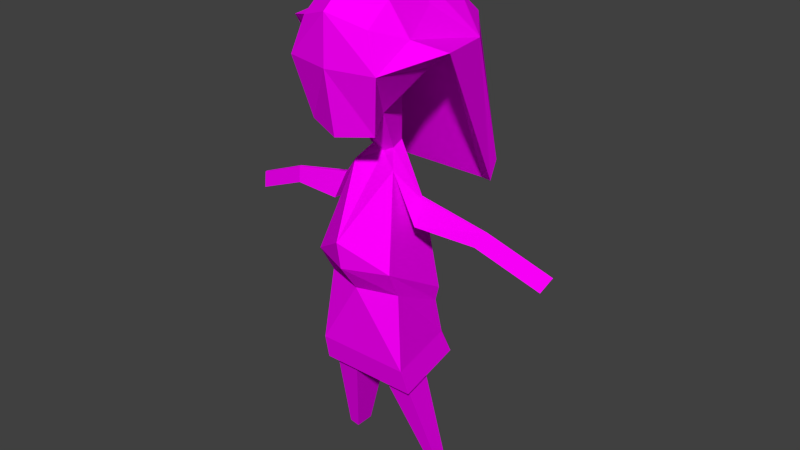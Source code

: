 # Source: reyhan.blend  (saved by Blender 2.77.0; exported with 4.5.12 LTS)
import bpy
from mathutils import Matrix  # noqa: F401  (used for matrix-valued properties, if any)

bpy.ops.wm.read_factory_settings(use_empty=True)
scene = bpy.context.scene
scene.name = 'Scene'

# ---- collections
col_collection_1 = bpy.data.collections.new('Collection 1'); scene.collection.children.link(col_collection_1)

# ---- images (referenced by path relative to the original .blend; pixels are not part of the script)
import os
ASSET_DIR = os.environ.get("B2B_ASSET_DIR", "")  # directory of the original .blend (textures are referenced by path, not embedded)
HERE = os.path.dirname(os.path.abspath(__file__))  # packed textures are extracted next to this script under _unpacked/

def load_image(name, relpath, width, height, colorspace="sRGB"):
    """Load a texture the original file referenced (path relative to the .blend, or extracted next to this script)."""
    p = next((c for c in (os.path.join(HERE, relpath), os.path.join(ASSET_DIR, relpath)) if relpath and os.path.exists(c)), "")
    if p:
        img = bpy.data.images.load(p, check_existing=True)
        img.name = name
    else:  # same state as the original file: an image datablock whose file is absent (Cycles renders it pink)
        img = bpy.data.images.new(name, width, height)
        img.source = "FILE"
        img.filepath = "//" + (relpath or name)
    img.colorspace_settings.name = colorspace
    return img
img_colorpalette_jpg = load_image('colorPalette.jpg', 'colorPalette.jpg', 1024, 1024, 'sRGB')

# ---- materials (node trees are filled in below, after node groups)
mat_material = bpy.data.materials.new('Material')
mat_material.alpha_threshold = 0.0
mat_material.roughness = 0.5
mat_material.line_color = (0.0, 0.0, 0.0, 1.0)

# ---- material node trees
mat_material.use_nodes = True; mat_material.node_tree.nodes.clear()
_N = mat_material.node_tree.nodes; _L = mat_material.node_tree.links
n0 = _N.new('ShaderNodeOutputMaterial'); n0.name = 'Material Output'; n0.location = (300, 300)
n1 = _N.new('ShaderNodeBsdfDiffuse'); n1.name = 'Diffuse BSDF'; n1.location = (10, 300)
n2 = _N.new('ShaderNodeTexCoord'); n2.name = 'Texture Coordinate'; n2.location = (120, 149)
n3 = _N.new('ShaderNodeTexImage'); n3.name = 'Image Texture'; n3.location = (367, 136)
n3.width = 140
n3.image = img_colorpalette_jpg
_L.new(n1.outputs[0], n0.inputs[0])
_L.new(n2.outputs[2], n3.inputs[0])
_L.new(n3.outputs[0], n1.inputs[0])
n0.is_active_output = True

# ---- world
world_world = bpy.data.worlds.new('World'); scene.world = world_world
world_world.color = (0.05088, 0.05088, 0.05088)
world_world.use_sun_shadow = False
world_world.sun_shadow_jitter_overblur = 0.0
world_world.cycles.sampling_method = 'NONE'
world_world.cycles.sample_map_resolution = 256

# ---- meshes
me_cube = bpy.data.meshes.new('Cube')
me_cube.from_pydata([(0.4031, -0.2835, 1.402), (0.1961, 0.2057, 0.9994), (0.2995, 0.4804, 1.702), (0.2995, 0.4192, 0.9036), (0.2887, -0.8004, 1.557), (0.1457, -0.067, 1.05), (0.02928, -0.5699, 1.526), (0.4031, 0.5228, 1.402), (0.541, 0.1197, 1.402), (0.07143, -0.1552, 0.6519), (0.09614, -0.0215, 0.6272), (0.2249, -0.2903, -0.04854), (0.1902, 0.09276, 0.5008), (0.2876, -0.4202, -1.131), (0.4111, 0.2689, -1.131), (0.3729, -0.02975, 0.3061), (0.3761, -0.001859, 0.2995), (0.3798, -0.05793, 0.1084), (0.4078, 0.1028, 0.09874), (0.9543, -0.07304, 0.1659), (0.9537, -0.05648, 0.1616), (0.8904, -0.08977, 0.06733), (0.9008, 0.005669, 0.05306), (1.483, -0.1717, -0.07163), (1.482, -0.1552, -0.0759), (1.419, -0.1885, -0.1702), (1.429, -0.09303, -0.1844), (0.319, -0.1487, -1.327), (0.3761, 0.1648, -1.317), (0.1538, -0.2572, -1.355), (0.1538, 0.1648, -1.355), (0.4806, -0.2506, -2.272), (0.5039, -0.1228, -2.268), (0.4132, -0.2948, -2.284), (0.4132, -0.1228, -2.284), (0.3237, -0.3255, -0.6466), (0.3592, 0.3411, -0.2372), (-0.4031, -0.2835, 1.402), (-0.1961, 0.2057, 0.9994), (0.2145, -0.7036, 1.624), (9.128e-08, -0.1613, 0.9994), (-0.2995, 0.4804, 1.702), (-0.2995, 0.4192, 0.9036), (0.3426, -0.134, 1.761), (-0.1457, -0.067, 1.05), (9.128e-08, 0.5228, 0.8597), (6.929e-08, 0.5965, 1.806), (0.2887, -0.5723, 1.747), (-0.4031, 0.5228, 1.402), (9.128e-08, 0.6113, 1.402), (-0.541, 0.1197, 1.402), (9.128e-08, -0.2835, 1.402), (9.128e-08, 0.2057, 0.8988), (0.2145, -0.2029, 1.93), (-0.07143, -0.1552, 0.6519), (-0.09614, -0.0215, 0.6272), (9.128e-08, -0.2015, 0.6272), (9.128e-08, -0.0215, 0.5778), (-0.2249, -0.2903, -0.04854), (-0.1902, 0.09276, 0.5008), (9.128e-08, -0.5568, -0.1071), (7.137e-08, 0.5338, 0.003537), (-0.2876, -0.4202, -1.131), (-0.4111, 0.2689, -1.131), (8.565e-08, -0.6514, -1.131), (8.254e-08, 0.2689, -1.131), (-0.3729, -0.02975, 0.3061), (-0.3761, -0.001859, 0.2995), (-0.3798, -0.05793, 0.1084), (-0.4078, 0.1028, 0.09874), (-0.9543, -0.07304, 0.1659), (-0.9537, -0.05648, 0.1616), (-0.8904, -0.08977, 0.06733), (-0.9008, 0.005669, 0.05306), (-1.483, -0.1717, -0.07163), (-1.482, -0.1552, -0.0759), (-1.419, -0.1885, -0.1702), (-1.429, -0.09303, -0.1844), (-0.319, -0.1487, -1.327), (-0.3761, 0.1648, -1.317), (-0.1538, -0.2572, -1.355), (-0.1538, 0.1648, -1.355), (-0.4806, -0.2506, -2.272), (-0.5039, -0.1228, -2.268), (-0.4132, -0.2948, -2.284), (-0.4132, -0.1228, -2.284), (-0.3237, -0.3255, -0.6466), (-0.3592, 0.3411, -0.2372), (7.137e-08, 0.4939, -0.2372), (9.128e-08, -0.5587, -0.6466), (0.2995, 0.2616, 1.87), (-0.4031, -0.7645, 0.2098), (0.4784, 0.2509, 1.619), (0.6458, -0.6158, 0.2847), (0.4031, -0.7645, 0.2098), (0.4031, -0.2902, 1.46), (1.055e-07, 0.3564, 1.993), (0.7677, 0.1059, 1.535), (9.229e-08, -0.2902, 1.46), (8.1e-08, -1.044, 1.033), (-0.2995, 0.2616, 1.87), (0.2887, -0.9983, 0.3061), (-0.4784, 0.2509, 1.619), (0.2145, -0.9466, 0.9942), (-0.4031, -0.2902, 1.46), (-0.7113, 0.1059, 1.535), (1.678e-07, -0.1561, 2.031), (0.6141, -0.4576, 1.482), (1.737e-07, -0.4326, 1.759), (-0.2145, -0.2029, 1.93), (-0.2887, -0.5723, 1.747), (-0.3426, -0.134, 1.761), (-0.2145, -0.7036, 1.624), (-0.2887, -0.8004, 1.557), (-0.5577, -0.4576, 1.482), (-0.2887, -0.9983, 0.3061), (1.584e-08, -0.7645, 0.2098), (-0.5893, -0.6158, 0.2847), (-0.5577, -0.7333, 0.4208), (0.6141, -0.7333, 0.4208), (6.751e-08, -0.9983, 0.3061), (-0.2145, -0.9466, 0.9942), (0.2909, -0.3265, -0.7773), (8.773e-08, 0.3258, -0.4784), (9.128e-08, -0.5406, -0.7773), (0.3402, 0.2142, -0.4784), (-0.2909, -0.3265, -0.7773), (-0.3402, 0.2142, -0.4784), (0.296, -0.5173, -1.364), (0.4269, 0.2126, -1.364), (-0.3132, -0.5173, -1.364), (-0.4441, 0.2126, -1.364), (-0.008607, -0.7623, -1.364), (-0.008607, 0.2126, -1.364), (0.3927, -0.003434, 0.2956), (0.3791, 0.008174, 0.2803)], [], [(0, 51, 40, 5), (48, 50, 105, 102), (7, 2, 90, 92), (0, 8, 97, 95), (46, 2, 7, 49), (7, 8, 1, 3), (52, 45, 3, 1), (8, 0, 5, 1), (49, 7, 3, 45), (2, 46, 96, 90), (37, 51, 98, 104), (57, 10, 12, 61), (9, 56, 60, 11), (5, 40, 56, 9), (1, 5, 9, 10), (52, 1, 10, 57), (125, 122, 13, 14), (11, 12, 18, 17), (64, 65, 30, 29), (122, 124, 64, 13), (123, 125, 14, 65), (18, 135, 134, 20, 22), (9, 11, 17, 15), (10, 9, 15, 16), (12, 135, 18), (21, 22, 26, 25), (17, 18, 22, 21), (15, 17, 21, 19), (16, 15, 19, 20, 134), (24, 23, 25, 26), (19, 21, 25, 23), (20, 19, 23, 24), (22, 20, 24, 26), (29, 30, 34, 33), (65, 14, 28, 30), (14, 13, 27, 28), (13, 64, 29, 27), (33, 34, 32, 31), (27, 29, 33, 31), (30, 28, 32, 34), (28, 27, 31, 32), (11, 60, 89, 35), (12, 11, 35, 36), (37, 44, 40, 51), (51, 0, 95, 98), (41, 48, 102, 100), (8, 7, 92, 97), (46, 49, 48, 41), (48, 42, 38, 50), (52, 38, 42, 45), (50, 38, 44, 37), (49, 45, 42, 48), (50, 37, 104, 105), (46, 41, 100, 96), (57, 61, 59, 55), (54, 58, 60, 56), (44, 54, 56, 40), (38, 55, 54, 44), (52, 57, 55, 38), (127, 63, 62, 126), (58, 68, 69, 59), (64, 80, 81, 65), (126, 62, 64, 124), (123, 65, 63, 127), (69, 73, 71, 67), (54, 66, 68, 58), (55, 67, 66, 54), (59, 69, 67), (72, 76, 77, 73), (68, 72, 73, 69), (66, 70, 72, 68), (67, 71, 70, 66), (75, 77, 76, 74), (70, 74, 76, 72), (71, 75, 74, 70), (73, 77, 75, 71), (80, 84, 85, 81), (65, 81, 79, 63), (63, 79, 78, 62), (62, 78, 80, 64), (84, 82, 83, 85), (78, 82, 84, 80), (81, 85, 83, 79), (79, 83, 82, 78), (58, 86, 89, 60), (59, 87, 86, 58), (95, 97, 93, 94), (113, 114, 118, 115), (100, 102, 111, 109), (4, 39, 103, 101), (96, 100, 109, 106), (92, 90, 53, 43), (102, 105, 114, 111), (90, 96, 106, 53), (97, 92, 43, 107), (107, 4, 101, 119), (97, 107, 119, 93), (53, 47, 107, 43), (47, 39, 4, 107), (39, 47, 108, 6), (47, 53, 106, 108), (98, 95, 94, 116), (109, 111, 114, 110), (110, 114, 113, 112), (112, 6, 108, 110), (110, 108, 106, 109), (91, 116, 120, 115), (117, 91, 115, 118), (94, 93, 119, 101), (116, 94, 101, 120), (103, 99, 120, 101), (121, 115, 120, 99), (105, 104, 91, 117), (6, 112, 121, 99), (39, 6, 99, 103), (104, 98, 116, 91), (114, 105, 117, 118), (112, 113, 115, 121), (61, 88, 87, 59), (36, 88, 61, 12), (88, 123, 127, 87), (86, 126, 124, 89), (87, 127, 126, 86), (88, 36, 125, 123), (35, 89, 124, 122), (36, 35, 122, 125), (64, 13, 128, 132), (62, 64, 132, 130), (14, 65, 133, 129), (13, 14, 129, 128), (65, 63, 131, 133), (63, 62, 130, 131), (135, 12, 10, 16), (134, 135, 16), (67, 55, 59)])
_uv = me_cube.uv_layers.new(name='UVMap')
_uv.uv.foreach_set('vector', [0.9831, 0.3348, 0.9837, 0.3348, 0.9837, 0.3356, 0.9835, 0.3354, 0.9857, 0.3327, 0.9852, 0.3326, 0.9852, 0.3322, 0.9853, 0.3322, 0.9857, 0.3305, 0.9854, 0.3306, 0.9851, 0.3304, 0.9854, 0.33, 0.9885, 0.3303, 0.9891, 0.3303, 0.9891, 0.3307, 0.9885, 0.3304, 0.772, 0.8921, 0.7719, 0.8919, 0.7718, 0.8917, 0.772, 0.8917, 0.7733, 0.883, 0.773, 0.8832, 0.7729, 0.8825, 0.7731, 0.8824, 0.7724, 0.8921, 0.7726, 0.8921, 0.7726, 0.8924, 0.7724, 0.8923, 0.7674, 0.8832, 0.767, 0.8832, 0.7672, 0.8826, 0.7674, 0.8825, 0.772, 0.8917, 0.7718, 0.8917, 0.7719, 0.8912, 0.772, 0.8912, 0.9854, 0.3306, 0.9852, 0.3313, 0.9849, 0.331, 0.9851, 0.3304, 0.9842, 0.3348, 0.9837, 0.3348, 0.9837, 0.3347, 0.9842, 0.3347, 0.7704, 0.8968, 0.7705, 0.8969, 0.7703, 0.8975, 0.7702, 0.8973, 0.7678, 0.8926, 0.7679, 0.8927, 0.7679, 0.8947, 0.7674, 0.8946, 0.7706, 0.8943, 0.7706, 0.8944, 0.7706, 0.8947, 0.7706, 0.8947, 0.7728, 0.8918, 0.7727, 0.8918, 0.7726, 0.8915, 0.7755, 0.8915, 0.7728, 0.8939, 0.7729, 0.8939, 0.7727, 0.8941, 0.7727, 0.8941, 0.6619, 0.5511, 0.6626, 0.5511, 0.6626, 0.5517, 0.6619, 0.5516, 0.6626, 0.5497, 0.6619, 0.5497, 0.6621, 0.549, 0.6623, 0.5491, 0.6619, 0.5593, 0.661, 0.5592, 0.661, 0.5586, 0.6616, 0.5587, 0.6626, 0.5511, 0.6629, 0.5514, 0.6628, 0.5519, 0.6626, 0.5517, 0.6662, 0.5562, 0.6665, 0.5567, 0.6663, 0.5571, 0.666, 0.5567, 0.7688, 0.8928, 0.7688, 0.8927, 0.7688, 0.8927, 0.769, 0.8931, 0.7689, 0.8932, 0.7681, 0.8855, 0.7681, 0.887, 0.7678, 0.8863, 0.7678, 0.8859, 0.7693, 0.8964, 0.7693, 0.8964, 0.7693, 0.8961, 0.7694, 0.8961, 0.6671, 0.5557, 0.6675, 0.555, 0.6674, 0.5553, 0.7662, 0.8902, 0.7662, 0.8902, 0.7662, 0.8898, 0.7662, 0.8898, 0.7662, 0.8907, 0.7661, 0.8907, 0.7662, 0.8902, 0.7662, 0.8902, 0.7665, 0.8907, 0.7664, 0.8906, 0.7664, 0.8902, 0.7665, 0.8902, 0.7677, 0.8915, 0.7677, 0.8915, 0.7676, 0.891, 0.7676, 0.891, 0.7677, 0.8915, 0.6664, 0.549, 0.6664, 0.549, 0.6663, 0.5488, 0.6665, 0.5488, 0.7665, 0.8902, 0.7664, 0.8902, 0.7664, 0.8897, 0.7664, 0.8897, 0.7676, 0.891, 0.7676, 0.891, 0.7676, 0.8905, 0.7676, 0.8905, 0.7689, 0.8932, 0.769, 0.8931, 0.7691, 0.8936, 0.7691, 0.8937, 0.7703, 0.896, 0.7701, 0.896, 0.7703, 0.8952, 0.7704, 0.8952, 0.7721, 0.8952, 0.7722, 0.8954, 0.7722, 0.8956, 0.7721, 0.8954, 0.6619, 0.5516, 0.6626, 0.5517, 0.6623, 0.5519, 0.6619, 0.5519, 0.6626, 0.5517, 0.6628, 0.5519, 0.6624, 0.5521, 0.6623, 0.5519, 0.7723, 0.8924, 0.7723, 0.8922, 0.7723, 0.8922, 0.7723, 0.8924, 0.7701, 0.8952, 0.77, 0.8952, 0.77, 0.8943, 0.77, 0.8943, 0.7721, 0.8954, 0.7722, 0.8956, 0.7719, 0.8963, 0.7718, 0.8962, 0.7704, 0.8932, 0.7706, 0.8933, 0.7706, 0.894, 0.7705, 0.894, 0.6619, 0.5573, 0.6624, 0.5574, 0.6624, 0.5583, 0.662, 0.5582, 0.6619, 0.5497, 0.6626, 0.5497, 0.6626, 0.5506, 0.6619, 0.5505, 0.9842, 0.3348, 0.9839, 0.3354, 0.9837, 0.3356, 0.9837, 0.3348, 0.9837, 0.3348, 0.9831, 0.3348, 0.9831, 0.3346, 0.9837, 0.3347, 0.9856, 0.3321, 0.9857, 0.3327, 0.9853, 0.3322, 0.9853, 0.3317, 0.9891, 0.3303, 0.9896, 0.33, 0.9893, 0.3306, 0.9891, 0.3307, 0.772, 0.8921, 0.772, 0.8917, 0.7722, 0.8917, 0.7722, 0.892, 0.7708, 0.8847, 0.7707, 0.8854, 0.7705, 0.8853, 0.7704, 0.8846, 0.7724, 0.8921, 0.7724, 0.892, 0.7726, 0.8919, 0.7726, 0.8921, 0.7649, 0.8846, 0.7649, 0.8853, 0.7647, 0.8852, 0.7645, 0.8847, 0.772, 0.8917, 0.772, 0.8912, 0.7722, 0.8913, 0.7722, 0.8917, 0.9852, 0.3326, 0.9846, 0.3326, 0.9846, 0.3325, 0.9852, 0.3322, 0.9852, 0.3313, 0.9849, 0.3316, 0.9846, 0.3313, 0.9849, 0.331, 0.7704, 0.8968, 0.7702, 0.8973, 0.77, 0.8971, 0.7704, 0.8967, 0.768, 0.8926, 0.7685, 0.8946, 0.7679, 0.8947, 0.7679, 0.8927, 0.7707, 0.8943, 0.7707, 0.8947, 0.7706, 0.8947, 0.7706, 0.8944, 0.7713, 0.8936, 0.7711, 0.8939, 0.7711, 0.8939, 0.7711, 0.8935, 0.7728, 0.8939, 0.7727, 0.8941, 0.7727, 0.894, 0.7728, 0.8937, 0.6639, 0.5565, 0.6638, 0.557, 0.6632, 0.557, 0.6632, 0.5565, 0.6633, 0.555, 0.6636, 0.5544, 0.6638, 0.5544, 0.664, 0.5551, 0.6619, 0.5539, 0.6616, 0.5545, 0.661, 0.5546, 0.661, 0.554, 0.6628, 0.5587, 0.6627, 0.5592, 0.6624, 0.5593, 0.6624, 0.5588, 0.6662, 0.5562, 0.666, 0.5567, 0.6657, 0.5562, 0.6659, 0.5558, 0.7684, 0.8924, 0.7682, 0.8921, 0.7682, 0.892, 0.7685, 0.8923, 0.769, 0.8907, 0.7692, 0.8912, 0.7691, 0.8916, 0.7688, 0.8923, 0.7689, 0.8966, 0.7689, 0.8968, 0.7689, 0.8968, 0.7688, 0.8966, 0.6664, 0.5547, 0.6666, 0.5541, 0.6668, 0.5539, 0.7661, 0.8902, 0.7661, 0.8898, 0.7661, 0.8898, 0.7661, 0.8902, 0.7661, 0.8907, 0.7661, 0.8902, 0.7661, 0.8902, 0.7661, 0.8907, 0.7664, 0.8897, 0.7664, 0.8902, 0.7663, 0.8902, 0.7663, 0.8897, 0.7676, 0.8911, 0.7676, 0.8915, 0.7676, 0.8915, 0.7676, 0.8911, 0.7677, 0.8902, 0.7677, 0.8901, 0.7678, 0.8901, 0.7678, 0.8903, 0.7664, 0.8902, 0.7663, 0.8907, 0.7663, 0.8907, 0.7663, 0.8902, 0.7676, 0.8915, 0.7676, 0.8919, 0.7676, 0.8919, 0.7676, 0.8915, 0.7682, 0.8921, 0.7679, 0.892, 0.7679, 0.8919, 0.7682, 0.892, 0.7703, 0.8943, 0.7703, 0.8952, 0.7703, 0.8952, 0.7701, 0.8944, 0.7721, 0.8952, 0.772, 0.8953, 0.7719, 0.8951, 0.772, 0.895, 0.6638, 0.557, 0.6639, 0.5574, 0.6635, 0.5574, 0.6632, 0.557, 0.6632, 0.557, 0.6635, 0.5574, 0.6633, 0.5575, 0.663, 0.5571, 0.7723, 0.8922, 0.7723, 0.8922, 0.7723, 0.8921, 0.7723, 0.8921, 0.7716, 0.8915, 0.7716, 0.8923, 0.7715, 0.8923, 0.7715, 0.8915, 0.772, 0.8953, 0.7715, 0.8958, 0.7715, 0.8957, 0.7719, 0.8951, 0.7712, 0.8955, 0.7711, 0.8963, 0.771, 0.8963, 0.7711, 0.8955, 0.663, 0.5573, 0.6628, 0.5582, 0.6624, 0.5583, 0.6624, 0.5574, 0.664, 0.5551, 0.664, 0.556, 0.6632, 0.556, 0.6633, 0.555, 0.9894, 0.3331, 0.9896, 0.3339, 0.9877, 0.3337, 0.9876, 0.3331, 0.9864, 0.3327, 0.986, 0.3327, 0.986, 0.3303, 0.9864, 0.3299, 0.9853, 0.3317, 0.9853, 0.3322, 0.9848, 0.3319, 0.9847, 0.3316, 0.9872, 0.3327, 0.9871, 0.3328, 0.9871, 0.3314, 0.9872, 0.3299, 0.9849, 0.331, 0.9846, 0.3313, 0.9842, 0.3305, 0.9844, 0.3303, 0.9854, 0.33, 0.9851, 0.3304, 0.9846, 0.3298, 0.9848, 0.3297, 0.9865, 0.3299, 0.9862, 0.3298, 0.9862, 0.3286, 0.9865, 0.329, 0.9851, 0.3304, 0.9849, 0.331, 0.9844, 0.3303, 0.9846, 0.3298, 0.9855, 0.3293, 0.9854, 0.33, 0.9848, 0.3297, 0.9849, 0.3287, 0.9876, 0.3326, 0.9872, 0.3327, 0.9872, 0.3299, 0.9876, 0.3303, 0.9819, 0.331, 0.9825, 0.3318, 0.9821, 0.3339, 0.9819, 0.334, 0.9846, 0.3298, 0.9844, 0.3292, 0.9849, 0.3287, 0.9848, 0.3297, 0.9844, 0.3292, 0.9842, 0.3291, 0.9842, 0.3288, 0.9849, 0.3287, 0.9871, 0.3328, 0.9872, 0.3332, 0.9868, 0.3332, 0.9868, 0.3327, 0.9872, 0.3332, 0.987, 0.3337, 0.9867, 0.3339, 0.9868, 0.3332, 0.9894, 0.3323, 0.9894, 0.3331, 0.9876, 0.3331, 0.9876, 0.3323, 0.9847, 0.3316, 0.9848, 0.3319, 0.9844, 0.3323, 0.9842, 0.3319, 0.9864, 0.3332, 0.986, 0.3327, 0.9864, 0.3327, 0.9865, 0.3328, 0.9865, 0.3328, 0.9868, 0.3327, 0.9868, 0.3332, 0.9864, 0.3332, 0.9864, 0.3332, 0.9868, 0.3332, 0.9867, 0.3339, 0.9865, 0.3337, 0.9877, 0.3307, 0.9877, 0.3299, 0.9881, 0.3299, 0.9881, 0.3305, 0.9825, 0.3316, 0.9826, 0.3312, 0.9829, 0.331, 0.9827, 0.3317, 0.982, 0.3345, 0.9819, 0.334, 0.9821, 0.3339, 0.9823, 0.3346, 0.9877, 0.3299, 0.9877, 0.329, 0.9881, 0.3292, 0.9881, 0.3299, 0.9871, 0.3314, 0.9868, 0.3315, 0.9868, 0.3299, 0.9872, 0.3299, 0.9865, 0.3314, 0.9864, 0.3299, 0.9868, 0.3299, 0.9868, 0.3315, 0.9896, 0.3307, 0.9894, 0.3314, 0.9876, 0.3314, 0.9877, 0.331, 0.9868, 0.3327, 0.9865, 0.3328, 0.9865, 0.3314, 0.9868, 0.3315, 0.9871, 0.3328, 0.9868, 0.3327, 0.9868, 0.3315, 0.9871, 0.3314, 0.9894, 0.3314, 0.9894, 0.3323, 0.9876, 0.3323, 0.9876, 0.3314, 0.9831, 0.3339, 0.9825, 0.3346, 0.9825, 0.3316, 0.9827, 0.3317, 0.9865, 0.3328, 0.9864, 0.3327, 0.9864, 0.3299, 0.9865, 0.3314, 0.6668, 0.5551, 0.6664, 0.5558, 0.666, 0.5553, 0.6664, 0.5547, 0.6668, 0.5564, 0.6664, 0.5558, 0.6668, 0.5551, 0.6671, 0.5557, 0.6664, 0.5558, 0.6662, 0.5562, 0.6659, 0.5558, 0.666, 0.5553, 0.6628, 0.5582, 0.6628, 0.5587, 0.6624, 0.5588, 0.6624, 0.5583, 0.664, 0.556, 0.6639, 0.5565, 0.6632, 0.5565, 0.6632, 0.556, 0.6664, 0.5558, 0.6668, 0.5564, 0.6665, 0.5567, 0.6662, 0.5562, 0.6626, 0.5506, 0.663, 0.5509, 0.6629, 0.5514, 0.6626, 0.5511, 0.6619, 0.5505, 0.6626, 0.5506, 0.6626, 0.5511, 0.6619, 0.5511, 0.6628, 0.5519, 0.6626, 0.5517, 0.6626, 0.5517, 0.6628, 0.5519, 0.6627, 0.5592, 0.6624, 0.5593, 0.6624, 0.5593, 0.6627, 0.5592, 0.6663, 0.5571, 0.666, 0.5567, 0.666, 0.5567, 0.6663, 0.5571, 0.6626, 0.5517, 0.6619, 0.5516, 0.6619, 0.5516, 0.6626, 0.5517, 0.666, 0.5567, 0.6657, 0.5562, 0.6657, 0.5562, 0.666, 0.5567, 0.6638, 0.557, 0.6632, 0.557, 0.6632, 0.557, 0.6638, 0.557, 0.7705, 0.8972, 0.7703, 0.8975, 0.7705, 0.8969, 0.7705, 0.8972, 0.6676, 0.555, 0.6675, 0.555, 0.6675, 0.555, 0.7702, 0.8968, 0.7704, 0.8967, 0.77, 0.8971])
me_cube.materials.append(mat_material)
me_cube.use_remesh_preserve_volume = False
me_cube.use_remesh_preserve_attributes = False
me_cube.use_mirror_vertex_groups = False
me_cube.update()
arm_armature_001 = bpy.data.armatures.new('Armature.001')  # bones are not reproduced

# ---- objects
ob_armature = bpy.data.objects.new('Armature', arm_armature_001)
ob_reyhan = bpy.data.objects.new('reyhan', me_cube)

# ---- transforms, parenting, visibility, modifiers, constraints
ob_armature.location = (0.0, 0.0, 0.2786)
ob_armature.scale = (0.663, 0.663, 0.663)
ob_armature.hide_viewport = True
ob_armature.show_in_front = True
ob_armature.lineart.crease_threshold = 0.0
ob_reyhan.parent = ob_armature
ob_reyhan.matrix_parent_inverse = Matrix(((1.508, 0.0, 0.0, 0.0), (0.0, 1.508, 0.0, 0.0), (0.0, 0.0, 1.508, -0.4203), (0.0, 0.0, 0.0, 1.0)))
ob_reyhan.location = (7.05e-08, 0.0528, 1.02)
ob_reyhan.rotation_euler = (0.0, -0.0, 3.142)
ob_reyhan.scale = (0.417, 0.417, 0.417)
ob_reyhan.lock_rotations_4d = False
ob_reyhan.empty_display_type = 'ARROWS'
ob_reyhan.lineart.crease_threshold = 0.0
_vg = ob_reyhan.vertex_groups.new(name='Torso')
for _i, _w in zip([11, 12, 13, 14, 17, 18, 27, 29, 30, 35, 36, 58, 59, 60, 61, 62, 63, 64, 65, 68, 69, 78, 80, 81, 86, 87, 88, 89, 122, 123, 124, 125, 126, 127, 128, 129, 130, 131, 132, 133, 135], [0.7512, 0.4633, 0.5914, 0.03864, 0.06794, 0.08897, 0.1261, 0.1799, 0.0629, 0.8784, 0.7201, 0.7525, 0.4652, 0.8549, 0.5022, 0.5966, 0.07161, 0.6313, 0.7032, 0.07251, 0.09252, 0.1323, 0.1863, 0.07396, 0.8796, 0.7244, 0.8442, 0.8934, 0.7349, 0.7737, 0.7623, 0.3793, 0.7381, 0.398, 0.5914, 0.03864, 0.5966, 0.07161, 0.6313, 0.7032, 0.008529]): _vg.add([_i], _w, 'REPLACE')
_vg = ob_reyhan.vertex_groups.new(name='Chest')
for _i, _w in zip([12, 18, 36, 59, 61, 69, 87, 88, 123, 125, 127, 135], [0.3249, 0.04902, 0.08668, 0.3255, 0.442, 0.0511, 0.08695, 0.0666, 0.0333, 0.04334, 0.04348, 0.004699]): _vg.add([_i], _w, 'REPLACE')
_vg = ob_reyhan.vertex_groups.new(name='Arm.R')
for _i, _w in zip([55, 58, 59, 60, 66, 67, 68, 69, 70, 71, 72, 73, 86, 87, 126, 127], [0.03194, 0.2337, 0.2424, 0.0377, 0.9431, 0.9464, 0.8965, 0.8442, 0.9874, 0.9883, 0.9946, 0.9984, 0.03724, 0.05696, 0.01862, 0.02848]): _vg.add([_i], _w, 'REPLACE')
_vg = ob_reyhan.vertex_groups.new(name='Hand.R')
for _i, _w in zip([74, 75, 76, 77], [0.985, 0.9823, 0.9804, 0.9888]): _vg.add([_i], _w, 'REPLACE')
_vg = ob_reyhan.vertex_groups.new(name='Neck')
for _i, _w in zip([1, 3, 9, 10, 15, 16, 38, 40, 42, 45, 52, 54, 55, 56, 57, 60, 66, 67, 134, 135], [0.03143, 0.02366, 0.9646, 0.9507, 0.04506, 0.03875, 0.03142, 0.02592, 0.02365, 0.01799, 0.124, 0.9646, 0.9505, 0.9616, 0.9984, 0.01976, 0.03842, 0.03166, 0.03763, 0.03503]): _vg.add([_i], _w, 'REPLACE')
_vg = ob_reyhan.vertex_groups.new(name='Head')
for _i, _w in zip([0, 1, 2, 3, 4, 5, 6, 7, 8, 37, 38, 39, 40, 41, 42, 43, 44, 45, 46, 47, 48, 49, 50, 51, 52, 53, 90, 91, 92, 93, 94, 95, 96, 97, 98, 99, 100, 101, 102, 103, 104, 105, 106, 107, 108, 109, 110, 111, 112, 113, 114, 115, 116, 117, 118, 119, 120, 121], [0.9963, 0.9575, 0.9977, 0.9616, 0.9963, 0.9777, 0.9989, 0.9912, 0.9938, 0.9963, 0.9575, 0.9982, 0.9608, 0.9977, 0.9616, 0.9912, 0.9777, 0.9646, 0.9986, 0.9986, 0.9912, 0.9918, 0.9938, 0.9951, 0.8712, 0.9977, 0.9977, 0.9963, 0.9912, 0.9938, 0.9963, 0.9963, 0.9986, 0.9938, 0.9951, 0.9989, 0.9977, 0.9963, 0.9912, 0.9982, 0.9963, 0.9938, 0.9986, 0.9938, 0.9995, 0.9977, 0.9986, 0.9912, 0.9982, 0.9963, 0.9938, 0.9963, 0.9951, 0.9938, 0.9938, 0.9938, 0.9951, 0.9982]): _vg.add([_i], _w, 'REPLACE')
_vg = ob_reyhan.vertex_groups.new(name='Arm.L')
for _i, _w in zip([10, 11, 12, 15, 16, 17, 18, 19, 20, 21, 22, 35, 36, 60, 122, 125, 134, 135], [0.03157, 0.2352, 0.2442, 0.9396, 0.9426, 0.9024, 0.8485, 0.9869, 0.9879, 0.9948, 0.9989, 0.03776, 0.05726, 0.03827, 0.01888, 0.02863, 0.9439, 0.9336]): _vg.add([_i], _w, 'REPLACE')
_vg = ob_reyhan.vertex_groups.new(name='Hand.L')
for _i, _w in zip([23, 24, 25, 26], [0.9875, 0.9851, 0.9831, 0.9916]): _vg.add([_i], _w, 'REPLACE')
_vg = ob_reyhan.vertex_groups.new(name='UpperLeg.R')
for _i, _w in zip([13, 29, 62, 63, 64, 65, 78, 79, 80, 81, 86, 87, 88, 89, 122, 123, 124, 126, 127, 128, 130, 131, 132, 133], [0.03073, 0.0164, 0.3503, 0.9156, 0.1771, 0.1428, 0.821, 0.9979, 0.7593, 0.8928, 0.06059, 0.1363, 0.02298, 0.01979, 0.01536, 0.08289, 0.09845, 0.2055, 0.526, 0.03073, 0.3503, 0.9156, 0.1771, 0.1428]): _vg.add([_i], _w, 'REPLACE')
_vg = ob_reyhan.vertex_groups.new(name='LowerLeg.R')
for _i, _w in zip([78, 82, 83, 84, 85], [0.008732, 0.9896, 0.9977, 0.9764, 0.9972]): _vg.add([_i], _w, 'REPLACE')
_vg = ob_reyhan.vertex_groups.new(name='UpperLeg.L')
for _i, _w in zip([13, 14, 27, 28, 29, 30, 35, 36, 62, 64, 65, 80, 88, 89, 122, 123, 124, 125, 126, 128, 129, 130, 132, 133], [0.3572, 0.9479, 0.8293, 0.9962, 0.7685, 0.909, 0.06198, 0.1412, 0.03338, 0.1801, 0.1478, 0.01982, 0.02576, 0.02116, 0.2096, 0.08676, 0.1006, 0.5446, 0.01669, 0.3572, 0.9479, 0.03338, 0.1801, 0.1478]): _vg.add([_i], _w, 'REPLACE')
_vg = ob_reyhan.vertex_groups.new(name='LowerLeg.L')
for _i, _w in zip([27, 31, 32, 33, 34], [0.007023, 0.9901, 0.9964, 0.9782, 0.9981]): _vg.add([_i], _w, 'REPLACE')
_vg = ob_reyhan.vertex_groups.new(name='Floor')
_m = ob_reyhan.modifiers.new('Armature', 'ARMATURE')
_m.object = ob_armature

# ---- collection membership
col_collection_1.objects.link(ob_armature)
col_collection_1.objects.link(ob_reyhan)

# ---- scene / render settings (as saved in the file)
scene.frame_start = 1; scene.frame_end = 250; scene.frame_set(0)
scene.render.engine = 'CYCLES'
scene.render.resolution_percentage = 50
scene.render.dither_intensity = 0.0
scene.cycles.use_denoising = False
scene.cycles.samples = 10
scene.cycles.sampling_pattern = 'TABULATED_SOBOL'
scene.cycles.light_sampling_threshold = 0.0
scene.cycles.use_adaptive_sampling = False
scene.cycles.use_light_tree = False
scene.cycles.blur_glossy = 0.0
scene.cycles.pixel_filter_type = 'GAUSSIAN'
scene.cycles.sample_clamp_indirect = 0.0
scene.view_settings.view_transform = 'Standard'
bpy.context.view_layer.update()

# ---- added for rendering (the .blend has no active camera and no usable light): camera, sun
cam_auto = bpy.data.cameras.new('AutoCamera')
cam_auto.lens = 50.0
cam_auto.sensor_width = 36.0
cam_auto.clip_end = 1000.0
ob_auto_camera = bpy.data.objects.new('AutoCamera', cam_auto)
scene.collection.objects.link(ob_auto_camera)
ob_auto_camera.location = (2.13008, -2.41301, 2.66531)
ob_auto_camera.rotation_euler = (1.09748, -7.21219e-08, 0.694738)
scene.camera = ob_auto_camera
light_auto_sun = bpy.data.lights.new('AutoSun', 'SUN')
light_auto_sun.energy = 3.0
light_auto_sun.angle = 0.0523599
ob_auto_sun = bpy.data.objects.new('AutoSun', light_auto_sun)
scene.collection.objects.link(ob_auto_sun)
ob_auto_sun.rotation_euler = (0.872665, 0.174533, 0.523599)
bpy.context.view_layer.update()
